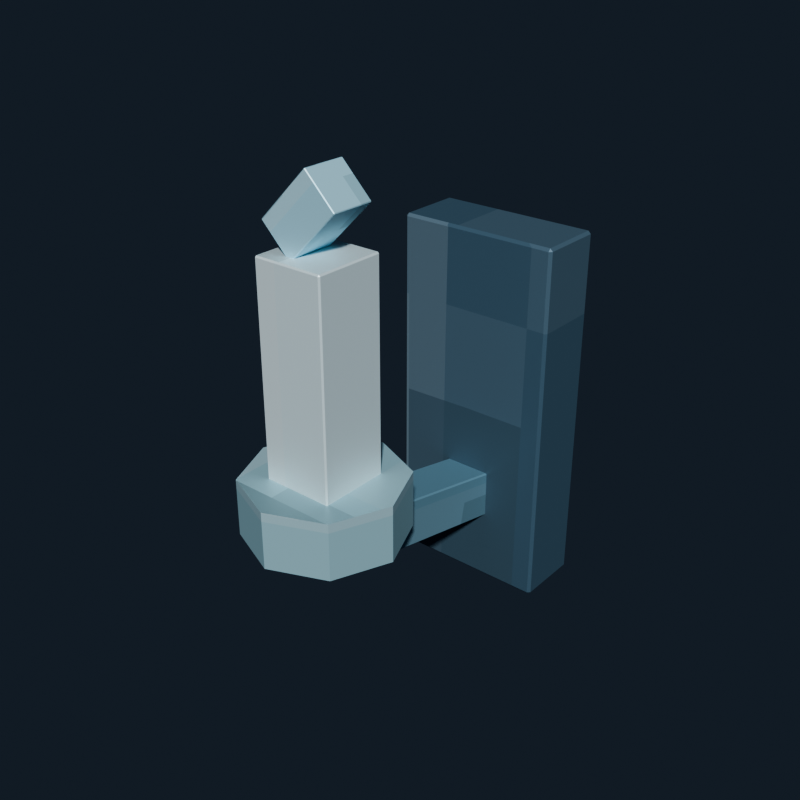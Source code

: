 # Source: wall_sconce_cool.blend  (saved by Blender 5.2.44; exported with 4.5.12 LTS)
import bpy
from mathutils import Matrix  # noqa: F401  (used for matrix-valued properties, if any)

bpy.ops.wm.read_factory_settings(use_empty=True)
scene = bpy.context.scene
scene.name = 'Scene'

# ---- collections
col_collection = bpy.data.collections.new('Collection'); scene.collection.children.link(col_collection)

# ---- images (referenced by path relative to the original .blend; pixels are not part of the script)
import os
ASSET_DIR = os.environ.get("B2B_ASSET_DIR", "")  # directory of the original .blend (textures are referenced by path, not embedded)
HERE = os.path.dirname(os.path.abspath(__file__))  # packed textures are extracted next to this script under _unpacked/

def load_image(name, relpath, width, height, colorspace="sRGB"):
    """Load a texture the original file referenced (path relative to the .blend, or extracted next to this script)."""
    p = next((c for c in (os.path.join(HERE, relpath), os.path.join(ASSET_DIR, relpath)) if relpath and os.path.exists(c)), "")
    if p:
        img = bpy.data.images.load(p, check_existing=True)
        img.name = name
    else:  # same state as the original file: an image datablock whose file is absent (Cycles renders it pink)
        img = bpy.data.images.new(name, width, height)
        img.source = "FILE"
        img.filepath = "//" + (relpath or name)
    img.colorspace_settings.name = colorspace
    return img
img_wall_sconce_cool_pixel_atlas = load_image('wall_sconce_cool_pixel_atlas', '_unpacked/wall_sconce_cool_pixel_atlas.e95ba2d4.png', 128, 16, 'sRGB')

# ---- materials (node trees are filled in below, after node groups)
mat_wall_sconce_cool_pixel_paint = bpy.data.materials.new('Wall Sconce Cool pixel paint')

# ---- material node trees
mat_wall_sconce_cool_pixel_paint.use_nodes = True; mat_wall_sconce_cool_pixel_paint.node_tree.nodes.clear()
_N = mat_wall_sconce_cool_pixel_paint.node_tree.nodes; _L = mat_wall_sconce_cool_pixel_paint.node_tree.links
n0 = _N.new('ShaderNodeBsdfPrincipled'); n0.name = 'Principled BSDF'; n0.location = (-200, 100)
n0.inputs[1].default_value = 0.3
n0.inputs[10].default_value = 0.005
n1 = _N.new('ShaderNodeOutputMaterial'); n1.name = 'Material Output'; n1.location = (200, 100)
n2 = _N.new('ShaderNodeTexImage'); n2.name = 'Image Texture'; n2.location = (0, 0)
n2.image = img_wall_sconce_cool_pixel_atlas
n2.interpolation = 'Closest'
_L.new(n0.outputs[0], n1.inputs[0])
_L.new(n2.outputs[0], n0.inputs[0])
n1.is_active_output = True

# ---- world
world_world = bpy.data.worlds.new('World'); scene.world = world_world
world_world.use_nodes = True; world_world.node_tree.nodes.clear()
_N = world_world.node_tree.nodes; _L = world_world.node_tree.links
n0 = _N.new('ShaderNodeOutputWorld'); n0.name = 'World Output'; n0.location = (200, 100)
n1 = _N.new('ShaderNodeBackground'); n1.name = 'Background'; n1.location = (-200, 100)
n1.inputs[0].default_value = (0.04314, 0.06275, 0.09412, 1.0)
n1.inputs[1].default_value = 0.36
_L.new(n1.outputs[0], n0.inputs[0])
n0.is_active_output = True
world_world.color = (0.05088, 0.05088, 0.05088)
world_world.sun_shadow_jitter_overblur = 0.0

# ---- meshes
me_cube = bpy.data.meshes.new('Cube')
me_cube.from_pydata([(-0.116, -0.046, -0.27), (-0.116, -0.05, -0.266), (-0.12, -0.046, -0.266), (-0.116, -0.05, 0.266), (-0.116, -0.046, 0.27), (-0.12, -0.046, 0.266), (-0.116, 0.046, -0.27), (-0.12, 0.046, -0.266), (-0.116, 0.05, -0.266), (-0.116, 0.046, 0.27), (-0.116, 0.05, 0.266), (-0.12, 0.046, 0.266), (0.116, -0.046, -0.27), (0.12, -0.046, -0.266), (0.116, -0.05, -0.266), (0.116, -0.046, 0.27), (0.116, -0.05, 0.266), (0.12, -0.046, 0.266), (0.116, 0.046, -0.27), (0.116, 0.05, -0.266), (0.12, 0.046, -0.266), (0.116, 0.046, 0.27), (0.12, 0.046, 0.266), (0.116, 0.05, 0.266)], [], [(0, 1, 2), (3, 4, 5), (6, 7, 8), (9, 10, 11), (12, 13, 14), (15, 16, 17), (18, 19, 20), (21, 22, 23), (6, 0, 2, 7), (1, 3, 5, 2), (4, 9, 11, 5), (10, 8, 7, 11), (18, 6, 8, 19), (9, 21, 23, 10), (22, 20, 19, 23), (12, 18, 20, 13), (21, 15, 17, 22), (16, 14, 13, 17), (0, 12, 14, 1), (15, 4, 3, 16), (6, 18, 12, 0), (2, 5, 11, 7), (14, 16, 3, 1), (21, 9, 4, 15), (8, 10, 23, 19), (20, 22, 17, 13)])
_uv = me_cube.uv_layers.new(name='UVMap')
_uv.uv.foreach_set('vector', [0.2712, 0.7136, 0.2712, 0.7225, 0.2708, 0.7136, 0.3262, 0.9413, 0.3264, 0.9413, 0.3262, 0.945, 0.2712, 0.5089, 0.2708, 0.5089, 0.2712, 0.5, 0.3264, 0.277, 0.3262, 0.2812, 0.3262, 0.2708, 0.2981, 0.7136, 0.2987, 0.7136, 0.2985, 0.7244, 0.3266, 0.7199, 0.3262, 0.7262, 0.3262, 0.7158, 0.2981, 0.5089, 0.2985, 0.4981, 0.2987, 0.5089, 0.3266, 0.5057, 0.3262, 0.5089, 0.3262, 0.4972, 0.2712, 0.5089, 0.2712, 0.7136, 0.2708, 0.7136, 0.2708, 0.5089, 0.2988, 0.055, 0.3262, 0.055, 0.3262, 0.0639, 0.2988, 0.0639, 0.3264, 0.0639, 0.3264, 0.277, 0.3262, 0.2708, 0.3262, 0.0639, 0.3262, 0.2812, 0.2988, 0.2812, 0.2988, 0.2686, 0.3262, 0.2708, 0.2981, 0.5089, 0.2712, 0.5089, 0.2712, 0.5, 0.2985, 0.4981, 0.3264, 0.277, 0.3266, 0.5057, 0.3262, 0.4972, 0.3262, 0.2812, 0.3262, 0.5089, 0.2987, 0.5089, 0.2985, 0.4981, 0.3262, 0.4972, 0.2981, 0.7136, 0.2981, 0.5089, 0.2987, 0.5089, 0.2987, 0.7136, 0.3266, 0.5057, 0.3266, 0.7199, 0.3262, 0.7158, 0.3262, 0.5089, 0.3262, 0.7262, 0.2985, 0.7244, 0.2987, 0.7136, 0.3262, 0.7158, 0.2712, 0.7136, 0.2981, 0.7136, 0.2985, 0.7244, 0.2712, 0.7225, 0.3266, 0.7199, 0.3264, 0.9413, 0.3262, 0.9413, 0.3262, 0.7262, 0.2712, 0.5089, 0.2981, 0.5089, 0.2981, 0.7136, 0.2712, 0.7136, 0.2988, 0.0639, 0.3262, 0.0639, 0.3262, 0.2708, 0.2988, 0.2686, 0.2985, 0.7244, 0.3262, 0.7262, 0.3262, 0.9413, 0.2988, 0.9413, 0.3266, 0.5057, 0.3538, 0.5089, 0.3538, 0.7136, 0.3266, 0.7199, 0.2988, 0.2812, 0.3262, 0.2812, 0.3262, 0.4972, 0.2985, 0.4981, 0.2987, 0.5089, 0.3262, 0.5089, 0.3262, 0.7158, 0.2987, 0.7136])
me_cube.materials.append(mat_wall_sconce_cool_pixel_paint)
me_cube.update()
me_cube_001 = bpy.data.meshes.new('Cube.001')
me_cube_001.from_pydata([(-0.033, -0.178, -0.035), (-0.033, -0.18, -0.033), (-0.035, -0.178, -0.033), (-0.033, -0.18, 0.033), (-0.033, -0.178, 0.035), (-0.035, -0.178, 0.033), (-0.033, 0.178, -0.035), (-0.035, 0.178, -0.033), (-0.033, 0.18, -0.033), (-0.033, 0.178, 0.035), (-0.033, 0.18, 0.033), (-0.035, 0.178, 0.033), (0.033, -0.178, -0.035), (0.035, -0.178, -0.033), (0.033, -0.18, -0.033), (0.033, -0.178, 0.035), (0.033, -0.18, 0.033), (0.035, -0.178, 0.033), (0.033, 0.178, -0.035), (0.033, 0.18, -0.033), (0.035, 0.178, -0.033), (0.033, 0.178, 0.035), (0.035, 0.178, 0.033), (0.033, 0.18, 0.033)], [], [(0, 1, 2), (3, 4, 5), (6, 7, 8), (9, 10, 11), (12, 13, 14), (15, 16, 17), (18, 19, 20), (21, 22, 23), (6, 0, 2, 7), (1, 3, 5, 2), (4, 9, 11, 5), (10, 8, 7, 11), (18, 6, 8, 19), (9, 21, 23, 10), (22, 20, 19, 23), (12, 18, 20, 13), (21, 15, 17, 22), (16, 14, 13, 17), (0, 12, 14, 1), (15, 4, 3, 16), (6, 18, 12, 0), (2, 5, 11, 7), (14, 16, 3, 1), (21, 9, 4, 15), (8, 10, 23, 19), (20, 22, 17, 13)])
_uv = me_cube_001.uv_layers.new(name='UVMap')
_uv.uv.foreach_set('vector', [0.3966, 0.7213, 0.3966, 0.7225, 0.3958, 0.7213, 0.4506, 0.9386, 0.4514, 0.9386, 0.4506, 0.945, 0.3966, 0.5012, 0.3958, 0.5012, 0.3966, 0.5, 0.4514, 0.2813, 0.4506, 0.2839, 0.4506, 0.2766, 0.4228, 0.7213, 0.4242, 0.7213, 0.4236, 0.7257, 0.4518, 0.7251, 0.4506, 0.7289, 0.4506, 0.7216, 0.4228, 0.5012, 0.4236, 0.4968, 0.4242, 0.5012, 0.4518, 0.4993, 0.4506, 0.5012, 0.4506, 0.4952, 0.3966, 0.5012, 0.3966, 0.7213, 0.3958, 0.7213, 0.3958, 0.5012, 0.4244, 0.055, 0.4506, 0.055, 0.4506, 0.05624, 0.4244, 0.05624, 0.4514, 0.05624, 0.4514, 0.2813, 0.4506, 0.2766, 0.4506, 0.05624, 0.4506, 0.2839, 0.4244, 0.2839, 0.4244, 0.2763, 0.4506, 0.2766, 0.4228, 0.5012, 0.3966, 0.5012, 0.3966, 0.5, 0.4236, 0.4968, 0.4514, 0.2813, 0.4518, 0.4993, 0.4506, 0.4952, 0.4506, 0.2839, 0.4506, 0.5012, 0.4242, 0.5012, 0.4236, 0.4968, 0.4506, 0.4952, 0.4228, 0.7213, 0.4228, 0.5012, 0.4242, 0.5012, 0.4242, 0.7213, 0.4518, 0.4993, 0.4518, 0.7251, 0.4506, 0.7216, 0.4506, 0.5012, 0.4506, 0.7289, 0.4236, 0.7257, 0.4242, 0.7213, 0.4506, 0.7216, 0.3966, 0.7213, 0.4228, 0.7213, 0.4236, 0.7257, 0.3966, 0.7225, 0.4518, 0.7251, 0.4514, 0.9386, 0.4506, 0.9386, 0.4506, 0.7289, 0.3966, 0.5012, 0.4228, 0.5012, 0.4228, 0.7213, 0.3966, 0.7213, 0.4244, 0.05624, 0.4506, 0.05624, 0.4506, 0.2766, 0.4244, 0.2763, 0.4236, 0.7257, 0.4506, 0.7289, 0.4506, 0.9386, 0.4244, 0.9386, 0.4518, 0.4993, 0.4784, 0.5012, 0.4784, 0.7213, 0.4518, 0.7251, 0.4244, 0.2839, 0.4506, 0.2839, 0.4506, 0.4952, 0.4236, 0.4968, 0.4242, 0.5012, 0.4506, 0.5012, 0.4506, 0.7216, 0.4242, 0.7213])
me_cube_001.materials.append(mat_wall_sconce_cool_pixel_paint)
me_cube_001.update()
me_cylinder = bpy.data.meshes.new('Cylinder')
me_cylinder.from_pydata([(0.0, 0.11, -0.04), (0.0, 0.11, 0.04), (0.07778, 0.07778, -0.04), (0.07778, 0.07778, 0.04), (0.11, 0.0, -0.04), (0.11, 0.0, 0.04), (0.07778, -0.07778, -0.04), (0.07778, -0.07778, 0.04), (0.0, -0.11, -0.04), (0.0, -0.11, 0.04), (-0.07778, -0.07778, -0.04), (-0.07778, -0.07778, 0.04), (-0.11, 0.0, -0.04), (-0.11, 0.0, 0.04), (-0.07778, 0.07778, -0.04), (-0.07778, 0.07778, 0.04)], [], [(0, 1, 3, 2), (2, 3, 5, 4), (4, 5, 7, 6), (6, 7, 9, 8), (8, 9, 11, 10), (10, 11, 13, 12), (3, 1, 15, 13, 11, 9, 7, 5), (12, 13, 15, 14), (14, 15, 1, 0), (0, 2, 4, 6, 8, 10, 12, 14)])
_uv = me_cylinder.uv_layers.new(name='UVMap')
_uv.uv.foreach_set('vector', [0.6181, 0.5, 0.6181, 0.945, 0.6042, 0.945, 0.6042, 0.5, 0.6042, 0.5, 0.6042, 0.945, 0.5903, 0.945, 0.5903, 0.5, 0.5903, 0.5, 0.5903, 0.945, 0.5764, 0.945, 0.5764, 0.5, 0.5764, 0.5, 0.5764, 0.945, 0.5625, 0.945, 0.5625, 0.5, 0.5625, 0.5, 0.5625, 0.945, 0.5486, 0.945, 0.5486, 0.5, 0.5486, 0.5, 0.5486, 0.945, 0.5347, 0.945, 0.5347, 0.5, 0.5536, 0.4285, 0.5347, 0.4911, 0.5158, 0.4285, 0.508, 0.2775, 0.5158, 0.1265, 0.5347, 0.0639, 0.5536, 0.1265, 0.5614, 0.2775, 0.5347, 0.5, 0.5347, 0.945, 0.5208, 0.945, 0.5208, 0.5, 0.5208, 0.5, 0.5208, 0.945, 0.5069, 0.945, 0.5069, 0.5, 0.5903, 0.4911, 0.6092, 0.4285, 0.617, 0.2775, 0.6092, 0.1265, 0.5903, 0.0639, 0.5714, 0.1265, 0.5636, 0.2775, 0.5714, 0.4285])
me_cylinder.materials.append(mat_wall_sconce_cool_pixel_paint)
me_cylinder.update()
me_cube_002 = bpy.data.meshes.new('Cube.002')
me_cube_002.from_pydata([(-0.048, -0.048, -0.15), (-0.048, -0.05, -0.148), (-0.05, -0.048, -0.148), (-0.048, -0.05, 0.148), (-0.048, -0.048, 0.15), (-0.05, -0.048, 0.148), (-0.048, 0.048, -0.15), (-0.05, 0.048, -0.148), (-0.048, 0.05, -0.148), (-0.048, 0.048, 0.15), (-0.048, 0.05, 0.148), (-0.05, 0.048, 0.148), (0.048, -0.048, -0.15), (0.05, -0.048, -0.148), (0.048, -0.05, -0.148), (0.048, -0.048, 0.15), (0.048, -0.05, 0.148), (0.05, -0.048, 0.148), (0.048, 0.048, -0.15), (0.048, 0.05, -0.148), (0.05, 0.048, -0.148), (0.048, 0.048, 0.15), (0.05, 0.048, 0.148), (0.048, 0.05, 0.148)], [], [(0, 1, 2), (3, 4, 5), (6, 7, 8), (9, 10, 11), (12, 13, 14), (15, 16, 17), (18, 19, 20), (21, 22, 23), (6, 0, 2, 7), (1, 3, 5, 2), (4, 9, 11, 5), (10, 8, 7, 11), (18, 6, 8, 19), (9, 21, 23, 10), (22, 20, 19, 23), (12, 18, 20, 13), (21, 15, 17, 22), (16, 14, 13, 17), (0, 12, 14, 1), (15, 4, 3, 16), (6, 18, 12, 0), (2, 5, 11, 7), (14, 16, 3, 1), (21, 9, 4, 15), (8, 10, 23, 19), (20, 22, 17, 13)])
_uv = me_cube_002.uv_layers.new(name='UVMap')
_uv.uv.foreach_set('vector', [0.6463, 0.7181, 0.6463, 0.7225, 0.6458, 0.7181, 0.7012, 0.9406, 0.7014, 0.9406, 0.7012, 0.945, 0.6463, 0.5045, 0.6458, 0.5045, 0.6463, 0.5, 0.7014, 0.279, 0.7012, 0.282, 0.7012, 0.2742, 0.673, 0.7181, 0.6737, 0.7181, 0.6734, 0.7247, 0.7017, 0.7225, 0.7012, 0.727, 0.7012, 0.7192, 0.673, 0.5045, 0.6734, 0.4978, 0.6737, 0.5045, 0.7017, 0.5022, 0.7012, 0.5045, 0.7012, 0.4967, 0.6463, 0.5045, 0.6463, 0.7181, 0.6458, 0.7181, 0.6458, 0.5045, 0.6738, 0.055, 0.7012, 0.055, 0.7012, 0.05945, 0.6738, 0.05945, 0.7014, 0.05945, 0.7014, 0.279, 0.7012, 0.2742, 0.7012, 0.05945, 0.7012, 0.282, 0.6738, 0.2819, 0.6738, 0.2731, 0.7012, 0.2742, 0.673, 0.5045, 0.6463, 0.5045, 0.6463, 0.5, 0.6734, 0.4978, 0.7014, 0.279, 0.7017, 0.5022, 0.7012, 0.4967, 0.7012, 0.282, 0.7012, 0.5045, 0.6737, 0.5045, 0.6734, 0.4978, 0.7012, 0.4967, 0.673, 0.7181, 0.673, 0.5045, 0.6737, 0.5045, 0.6737, 0.7181, 0.7017, 0.5022, 0.7017, 0.7225, 0.7012, 0.7192, 0.7012, 0.5045, 0.7012, 0.727, 0.6734, 0.7247, 0.6737, 0.7181, 0.7012, 0.7192, 0.6463, 0.7181, 0.673, 0.7181, 0.6734, 0.7247, 0.6463, 0.7225, 0.7017, 0.7225, 0.7014, 0.9406, 0.7012, 0.9406, 0.7012, 0.727, 0.6463, 0.5045, 0.673, 0.5045, 0.673, 0.7181, 0.6463, 0.7181, 0.6738, 0.05945, 0.7012, 0.05945, 0.7012, 0.2742, 0.6738, 0.2731, 0.6734, 0.7247, 0.7012, 0.727, 0.7012, 0.9406, 0.6738, 0.9406, 0.7017, 0.5022, 0.7287, 0.5045, 0.7287, 0.7181, 0.7017, 0.7225, 0.6738, 0.2819, 0.7012, 0.282, 0.7012, 0.4967, 0.6734, 0.4978, 0.6737, 0.5045, 0.7012, 0.5045, 0.7012, 0.7192, 0.6737, 0.7181])
me_cube_002.materials.append(mat_wall_sconce_cool_pixel_paint)
me_cube_002.update()
me_cube_003 = bpy.data.meshes.new('Cube.003')
me_cube_003.from_pydata([(-0.029, -0.029, -0.05), (-0.029, -0.03, -0.049), (-0.03, -0.029, -0.049), (-0.029, -0.03, 0.049), (-0.029, -0.029, 0.05), (-0.03, -0.029, 0.049), (-0.029, 0.029, -0.05), (-0.03, 0.029, -0.049), (-0.029, 0.03, -0.049), (-0.029, 0.029, 0.05), (-0.029, 0.03, 0.049), (-0.03, 0.029, 0.049), (0.029, -0.029, -0.05), (0.03, -0.029, -0.049), (0.029, -0.03, -0.049), (0.029, -0.029, 0.05), (0.029, -0.03, 0.049), (0.03, -0.029, 0.049), (0.029, 0.029, -0.05), (0.029, 0.03, -0.049), (0.03, 0.029, -0.049), (0.029, 0.029, 0.05), (0.03, 0.029, 0.049), (0.029, 0.03, 0.049)], [], [(0, 1, 2), (3, 4, 5), (6, 7, 8), (9, 10, 11), (12, 13, 14), (15, 16, 17), (18, 19, 20), (21, 22, 23), (6, 0, 2, 7), (1, 3, 5, 2), (4, 9, 11, 5), (10, 8, 7, 11), (18, 6, 8, 19), (9, 21, 23, 10), (22, 20, 19, 23), (12, 18, 20, 13), (21, 15, 17, 22), (16, 14, 13, 17), (0, 12, 14, 1), (15, 4, 3, 16), (6, 18, 12, 0), (2, 5, 11, 7), (14, 16, 3, 1), (21, 9, 4, 15), (8, 10, 23, 19), (20, 22, 17, 13)])
_uv = me_cube_003.uv_layers.new(name='UVMap')
_uv.uv.foreach_set('vector', [0.8962, 0.7188, 0.8962, 0.7225, 0.8958, 0.7188, 0.9511, 0.9413, 0.9514, 0.9413, 0.9511, 0.945, 0.8962, 0.5037, 0.8958, 0.5037, 0.8962, 0.5, 0.9514, 0.2787, 0.9511, 0.2812, 0.9511, 0.2747, 0.9231, 0.7188, 0.9238, 0.7188, 0.9235, 0.7244, 0.9516, 0.7225, 0.9511, 0.7262, 0.9511, 0.7197, 0.9231, 0.5037, 0.9235, 0.4981, 0.9238, 0.5037, 0.9516, 0.5019, 0.9511, 0.5037, 0.9511, 0.4972, 0.8962, 0.5037, 0.8962, 0.7188, 0.8958, 0.7188, 0.8958, 0.5037, 0.9239, 0.055, 0.9511, 0.055, 0.9511, 0.05871, 0.9239, 0.05871, 0.9514, 0.05871, 0.9514, 0.2787, 0.9511, 0.2747, 0.9511, 0.05871, 0.9511, 0.2812, 0.9239, 0.2812, 0.9239, 0.2738, 0.9511, 0.2747, 0.9231, 0.5037, 0.8962, 0.5037, 0.8962, 0.5, 0.9235, 0.4981, 0.9514, 0.2787, 0.9516, 0.5019, 0.9511, 0.4972, 0.9511, 0.2812, 0.9511, 0.5037, 0.9238, 0.5037, 0.9235, 0.4981, 0.9511, 0.4972, 0.9231, 0.7188, 0.9231, 0.5037, 0.9238, 0.5037, 0.9238, 0.7188, 0.9516, 0.5019, 0.9516, 0.7225, 0.9511, 0.7197, 0.9511, 0.5037, 0.9511, 0.7262, 0.9235, 0.7244, 0.9238, 0.7188, 0.9511, 0.7197, 0.8962, 0.7188, 0.9231, 0.7188, 0.9235, 0.7244, 0.8962, 0.7225, 0.9516, 0.7225, 0.9514, 0.9413, 0.9511, 0.9413, 0.9511, 0.7262, 0.8962, 0.5037, 0.9231, 0.5037, 0.9231, 0.7188, 0.8962, 0.7188, 0.9239, 0.05871, 0.9511, 0.05871, 0.9511, 0.2747, 0.9239, 0.2738, 0.9235, 0.7244, 0.9511, 0.7262, 0.9511, 0.9413, 0.9239, 0.9413, 0.9516, 0.5019, 0.9788, 0.5037, 0.9788, 0.7188, 0.9516, 0.7225, 0.9239, 0.2812, 0.9511, 0.2812, 0.9511, 0.4972, 0.9235, 0.4981, 0.9238, 0.5037, 0.9511, 0.5037, 0.9511, 0.7197, 0.9238, 0.7188])
me_cube_003.materials.append(mat_wall_sconce_cool_pixel_paint)
me_cube_003.update()

# ---- objects
ob_sconceplate = bpy.data.objects.new('SconcePlate', me_cube)
ob_sconcearm = bpy.data.objects.new('SconceArm', me_cube_001)
ob_sconcecup = bpy.data.objects.new('SconceCup', me_cylinder)
ob_sconcecandle = bpy.data.objects.new('SconceCandle', me_cube_002)
ob_sconceflame = bpy.data.objects.new('SconceFlame', me_cube_003)

# ---- transforms, parenting, visibility, modifiers, constraints
ob_sconceplate.location = (0.0, 0.08, 1.45)
ob_sconcearm.location = (0.0, -0.1, 1.35)
ob_sconcearm.rotation_euler = (-0.2094, 0.0, 0.0)
ob_sconcecup.location = (0.0, -0.27, 1.44)
ob_sconcecandle.location = (0.0, -0.27, 1.62)
ob_sconceflame.location = (0.0, -0.27, 1.82)
ob_sconceflame.rotation_euler = (0.0, 0.7854, 0.0)

# ---- collection membership
col_collection.objects.link(ob_sconceplate)
col_collection.objects.link(ob_sconcearm)
col_collection.objects.link(ob_sconcecup)
col_collection.objects.link(ob_sconcecandle)
col_collection.objects.link(ob_sconceflame)

# ---- scene / render settings (as saved in the file)
scene.frame_start = 1; scene.frame_end = 250; scene.frame_set(1)
scene.render.engine = 'BLENDER_EEVEE_NEXT'
scene.render.resolution_x = 640
scene.render.resolution_y = 640
scene.render.bake_bias = 0.0
scene.render.bake_samples = 0
scene.render.compositor_device = 'GPU'
scene.eevee.use_volume_custom_range = False
scene.eevee.fast_gi_thickness_near = 0.1
scene.eevee.fast_gi_thickness_far = 0.0
scene.eevee.ray_tracing_options.screen_trace_thickness = 0.1
scene.view_settings.look = 'AgX - Medium High Contrast'
bpy.context.view_layer.update()

# ---- added for rendering (the .blend has no active camera and no usable light): camera, sun
cam_auto = bpy.data.cameras.new('AutoCamera')
cam_auto.lens = 50.0
cam_auto.sensor_width = 36.0
cam_auto.clip_end = 1000.0
ob_auto_camera = bpy.data.objects.new('AutoCamera', cam_auto)
scene.collection.objects.link(ob_auto_camera)
ob_auto_camera.location = (0.829049, -1.11986, 2.19152)
ob_auto_camera.rotation_euler = (1.09748, -7.21219e-08, 0.694738)
scene.camera = ob_auto_camera
light_auto_sun = bpy.data.lights.new('AutoSun', 'SUN')
light_auto_sun.energy = 3.0
light_auto_sun.angle = 0.0523599
ob_auto_sun = bpy.data.objects.new('AutoSun', light_auto_sun)
scene.collection.objects.link(ob_auto_sun)
ob_auto_sun.rotation_euler = (0.872665, 0.174533, 0.523599)
bpy.context.view_layer.update()
